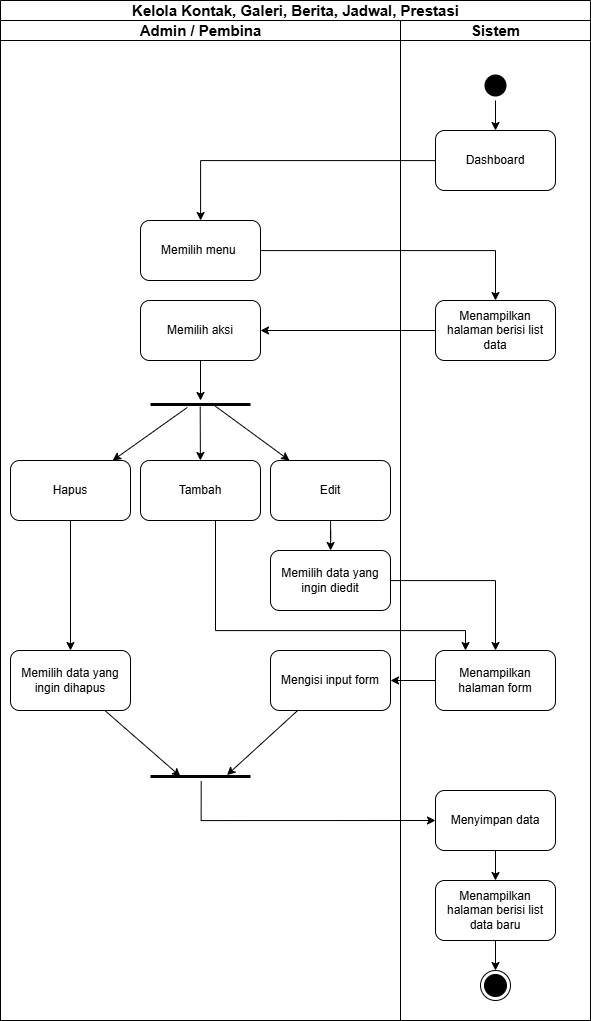

The diagram above was exported from draw.io. Its source (the exported page's mxGraphModel, read from the mxfile embedded in the PNG):
<mxGraphModel dx="2759" dy="1027" grid="1" gridSize="10" guides="1" tooltips="1" connect="1" arrows="1" fold="1" page="1" pageScale="1" pageWidth="850" pageHeight="1100" math="0" shadow="0">
  <root>
    <mxCell id="0" />
    <mxCell id="1" parent="0" />
    <mxCell id="2" value="&lt;font style=&quot;font-size: 15px;&quot;&gt;Kelola Kontak, Galeri, Berita, Jadwal, Prestasi&lt;/font&gt;" style="swimlane;childLayout=stackLayout;resizeParent=1;resizeParentMax=0;startSize=20;html=1;" vertex="1" parent="1">
      <mxGeometry x="-500" y="190" width="590" height="1020" as="geometry" />
    </mxCell>
    <mxCell id="3" value="&lt;font style=&quot;font-size: 15px;&quot;&gt;Admin / Pembina&lt;/font&gt;" style="swimlane;startSize=20;html=1;" vertex="1" parent="2">
      <mxGeometry y="20" width="400" height="1000" as="geometry" />
    </mxCell>
    <mxCell id="4" value="Memilih menu&amp;nbsp;" style="rounded=1;whiteSpace=wrap;html=1;" vertex="1" parent="3">
      <mxGeometry x="140" y="200" width="120" height="60" as="geometry" />
    </mxCell>
    <mxCell id="5" value="Memilih aksi" style="rounded=1;whiteSpace=wrap;html=1;" vertex="1" parent="3">
      <mxGeometry x="140" y="280" width="120" height="60" as="geometry" />
    </mxCell>
    <mxCell id="6" value="" style="line;strokeWidth=3;fillColor=none;align=left;verticalAlign=middle;spacingTop=-1;spacingLeft=3;spacingRight=3;rotatable=0;labelPosition=right;points=[];portConstraint=eastwest;strokeColor=inherit;" vertex="1" parent="3">
      <mxGeometry x="150" y="380" width="100" height="8" as="geometry" />
    </mxCell>
    <mxCell id="7" value="Tambah" style="rounded=1;whiteSpace=wrap;html=1;" vertex="1" parent="3">
      <mxGeometry x="140" y="440" width="120" height="60" as="geometry" />
    </mxCell>
    <mxCell id="8" value="Hapus" style="rounded=1;whiteSpace=wrap;html=1;" vertex="1" parent="3">
      <mxGeometry x="10" y="440" width="120" height="60" as="geometry" />
    </mxCell>
    <mxCell id="9" value="Edit" style="rounded=1;whiteSpace=wrap;html=1;" vertex="1" parent="3">
      <mxGeometry x="270" y="440" width="120" height="60" as="geometry" />
    </mxCell>
    <mxCell id="10" value="Memilih data yang ingin diedit" style="rounded=1;whiteSpace=wrap;html=1;" vertex="1" parent="3">
      <mxGeometry x="270" y="530" width="120" height="60" as="geometry" />
    </mxCell>
    <mxCell id="11" value="Mengisi input form" style="rounded=1;whiteSpace=wrap;html=1;" vertex="1" parent="3">
      <mxGeometry x="270" y="630" width="120" height="60" as="geometry" />
    </mxCell>
    <mxCell id="12" value="Memilih data yang ingin dihapus" style="rounded=1;whiteSpace=wrap;html=1;" vertex="1" parent="3">
      <mxGeometry x="10" y="630" width="120" height="60" as="geometry" />
    </mxCell>
    <mxCell id="13" value="" style="line;strokeWidth=3;fillColor=none;align=left;verticalAlign=middle;spacingTop=-1;spacingLeft=3;spacingRight=3;rotatable=0;labelPosition=right;points=[];portConstraint=eastwest;strokeColor=inherit;" vertex="1" parent="3">
      <mxGeometry x="150" y="752" width="100" height="8" as="geometry" />
    </mxCell>
    <mxCell id="14" style="rounded=0;orthogonalLoop=1;jettySize=auto;html=1;" edge="1" parent="3" source="5" target="6">
      <mxGeometry relative="1" as="geometry">
        <mxPoint x="215" y="370" as="targetPoint" />
      </mxGeometry>
    </mxCell>
    <mxCell id="15" value="" style="edgeStyle=orthogonalEdgeStyle;rounded=0;orthogonalLoop=1;jettySize=auto;html=1;" edge="1" parent="3" source="9" target="10">
      <mxGeometry relative="1" as="geometry" />
    </mxCell>
    <mxCell id="16" style="edgeStyle=orthogonalEdgeStyle;rounded=0;orthogonalLoop=1;jettySize=auto;html=1;" edge="1" parent="3" source="8" target="12">
      <mxGeometry relative="1" as="geometry" />
    </mxCell>
    <mxCell id="17" style="rounded=0;orthogonalLoop=1;jettySize=auto;html=1;entryX=0.765;entryY=0.325;entryDx=0;entryDy=0;entryPerimeter=0;" edge="1" parent="3" source="11" target="13">
      <mxGeometry relative="1" as="geometry">
        <mxPoint x="245" y="920" as="targetPoint" />
      </mxGeometry>
    </mxCell>
    <mxCell id="18" style="rounded=0;orthogonalLoop=1;jettySize=auto;html=1;entryX=0.3;entryY=0.5;entryDx=0;entryDy=0;entryPerimeter=0;" edge="1" parent="3" source="12" target="13">
      <mxGeometry relative="1" as="geometry">
        <mxPoint x="195" y="920" as="targetPoint" />
      </mxGeometry>
    </mxCell>
    <mxCell id="19" style="rounded=0;orthogonalLoop=1;jettySize=auto;html=1;startArrow=classic;startFill=1;endArrow=none;endFill=0;entryX=0.368;entryY=0.867;entryDx=0;entryDy=0;entryPerimeter=0;" edge="1" parent="3" source="8" target="6">
      <mxGeometry relative="1" as="geometry">
        <mxPoint x="215" y="390" as="targetPoint" />
      </mxGeometry>
    </mxCell>
    <mxCell id="20" style="rounded=0;orthogonalLoop=1;jettySize=auto;html=1;startArrow=classic;startFill=1;endArrow=none;endFill=0;entryX=0.497;entryY=0.739;entryDx=0;entryDy=0;entryPerimeter=0;" edge="1" parent="3" source="7" target="6">
      <mxGeometry relative="1" as="geometry">
        <mxPoint x="215" y="390" as="targetPoint" />
      </mxGeometry>
    </mxCell>
    <mxCell id="21" style="rounded=0;orthogonalLoop=1;jettySize=auto;html=1;startArrow=classic;startFill=1;endArrow=none;endFill=0;entryX=0.647;entryY=0.697;entryDx=0;entryDy=0;entryPerimeter=0;" edge="1" parent="3" source="9" target="6">
      <mxGeometry relative="1" as="geometry">
        <mxPoint x="215" y="390" as="targetPoint" />
      </mxGeometry>
    </mxCell>
    <mxCell id="22" value="&lt;font style=&quot;font-size: 15px;&quot;&gt;Sistem&lt;/font&gt;" style="swimlane;startSize=20;html=1;" vertex="1" parent="2">
      <mxGeometry x="400" y="20" width="190" height="1000" as="geometry" />
    </mxCell>
    <mxCell id="23" value="" style="ellipse;html=1;shape=endState;fillColor=#000000;strokeColor=default;" vertex="1" parent="22">
      <mxGeometry x="80" y="950" width="30" height="30" as="geometry" />
    </mxCell>
    <mxCell id="24" value="Dashboard" style="rounded=1;whiteSpace=wrap;html=1;" vertex="1" parent="22">
      <mxGeometry x="35" y="110" width="120" height="60" as="geometry" />
    </mxCell>
    <mxCell id="25" value="" style="ellipse;html=1;shape=startState;fillColor=#000000;strokeColor=none;" vertex="1" parent="22">
      <mxGeometry x="80" y="50" width="30" height="30" as="geometry" />
    </mxCell>
    <mxCell id="26" style="edgeStyle=orthogonalEdgeStyle;rounded=0;orthogonalLoop=1;jettySize=auto;html=1;" edge="1" parent="22" source="25" target="24">
      <mxGeometry relative="1" as="geometry" />
    </mxCell>
    <mxCell id="27" value="Menampilkan halaman berisi list data" style="rounded=1;whiteSpace=wrap;html=1;" vertex="1" parent="22">
      <mxGeometry x="35" y="280" width="120" height="60" as="geometry" />
    </mxCell>
    <mxCell id="28" value="Menampilkan halaman form" style="rounded=1;whiteSpace=wrap;html=1;" vertex="1" parent="22">
      <mxGeometry x="35" y="630" width="120" height="60" as="geometry" />
    </mxCell>
    <mxCell id="29" value="" style="edgeStyle=orthogonalEdgeStyle;rounded=0;orthogonalLoop=1;jettySize=auto;html=1;" edge="1" parent="22" source="30" target="23">
      <mxGeometry relative="1" as="geometry" />
    </mxCell>
    <mxCell id="30" value="Menampilkan halaman berisi list data baru" style="rounded=1;whiteSpace=wrap;html=1;" vertex="1" parent="22">
      <mxGeometry x="35" y="860" width="120" height="60" as="geometry" />
    </mxCell>
    <mxCell id="31" value="" style="edgeStyle=orthogonalEdgeStyle;rounded=0;orthogonalLoop=1;jettySize=auto;html=1;" edge="1" parent="22" source="32" target="30">
      <mxGeometry relative="1" as="geometry" />
    </mxCell>
    <mxCell id="32" value="Menyimpan data" style="rounded=1;whiteSpace=wrap;html=1;" vertex="1" parent="22">
      <mxGeometry x="35" y="770" width="120" height="60" as="geometry" />
    </mxCell>
    <mxCell id="33" style="edgeStyle=orthogonalEdgeStyle;rounded=0;orthogonalLoop=1;jettySize=auto;html=1;entryX=0.5;entryY=0;entryDx=0;entryDy=0;" edge="1" parent="2" source="4" target="27">
      <mxGeometry relative="1" as="geometry" />
    </mxCell>
    <mxCell id="34" style="edgeStyle=orthogonalEdgeStyle;rounded=0;orthogonalLoop=1;jettySize=auto;html=1;" edge="1" parent="2" source="24" target="4">
      <mxGeometry relative="1" as="geometry" />
    </mxCell>
    <mxCell id="35" value="" style="edgeStyle=orthogonalEdgeStyle;rounded=0;orthogonalLoop=1;jettySize=auto;html=1;" edge="1" parent="2" source="27" target="5">
      <mxGeometry relative="1" as="geometry" />
    </mxCell>
    <mxCell id="36" style="edgeStyle=orthogonalEdgeStyle;rounded=0;orthogonalLoop=1;jettySize=auto;html=1;entryX=0.25;entryY=0;entryDx=0;entryDy=0;" edge="1" parent="2" source="7" target="28">
      <mxGeometry relative="1" as="geometry">
        <Array as="points">
          <mxPoint x="215" y="630" />
          <mxPoint x="465" y="630" />
        </Array>
      </mxGeometry>
    </mxCell>
    <mxCell id="37" style="edgeStyle=orthogonalEdgeStyle;rounded=0;orthogonalLoop=1;jettySize=auto;html=1;" edge="1" parent="2" source="10" target="28">
      <mxGeometry relative="1" as="geometry" />
    </mxCell>
    <mxCell id="38" style="edgeStyle=orthogonalEdgeStyle;rounded=0;orthogonalLoop=1;jettySize=auto;html=1;entryX=1;entryY=0.5;entryDx=0;entryDy=0;" edge="1" parent="2" source="28" target="11">
      <mxGeometry relative="1" as="geometry" />
    </mxCell>
    <mxCell id="39" style="edgeStyle=orthogonalEdgeStyle;rounded=0;orthogonalLoop=1;jettySize=auto;html=1;entryX=0.507;entryY=1.06;entryDx=0;entryDy=0;entryPerimeter=0;startArrow=classic;startFill=1;endArrow=none;endFill=0;exitX=0;exitY=0.5;exitDx=0;exitDy=0;" edge="1" parent="2" source="32" target="13">
      <mxGeometry relative="1" as="geometry" />
    </mxCell>
  </root>
</mxGraphModel>